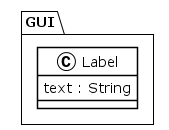

The diagram above was rendered by PlantUML. Its source (embedded in the PNG):
@startuml
!theme plain
package GUI {
class Label {
	 text : String
}
}
@enduml